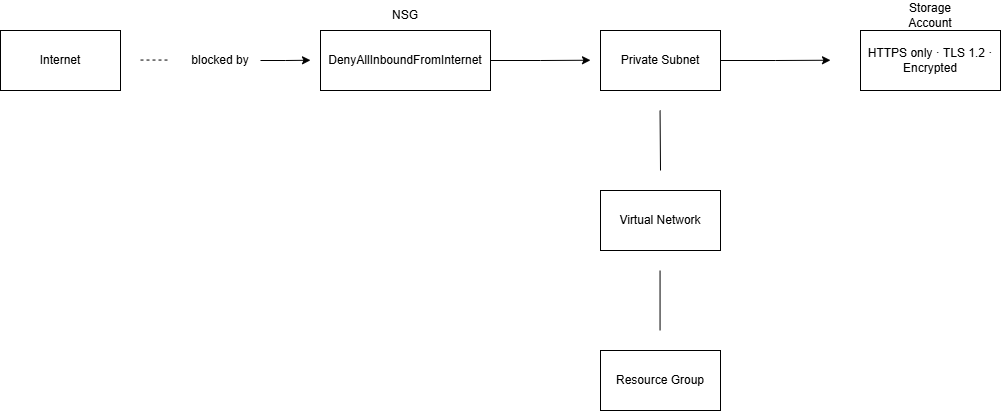

The diagram above was exported from draw.io. Its source (the exported page's mxGraphModel, read from the mxfile embedded in the PNG):
<mxGraphModel dx="929" dy="513" grid="1" gridSize="10" guides="1" tooltips="1" connect="1" arrows="1" fold="1" page="1" pageScale="1" pageWidth="850" pageHeight="1100" background="#ffffff" math="0" shadow="0">
  <root>
    <mxCell id="0" />
    <mxCell id="1" parent="0" />
    <mxCell id="2Ugxq_3BNgLekSjldZeW-2" parent="1" style="rounded=0;whiteSpace=wrap;html=1;" value="Internet" vertex="1">
      <mxGeometry height="60" width="120" x="60" y="80" as="geometry" />
    </mxCell>
    <mxCell id="2Ugxq_3BNgLekSjldZeW-14" edge="1" parent="1" source="2Ugxq_3BNgLekSjldZeW-3" style="edgeStyle=orthogonalEdgeStyle;rounded=0;orthogonalLoop=1;jettySize=auto;html=1;exitX=1;exitY=0.5;exitDx=0;exitDy=0;">
      <mxGeometry relative="1" as="geometry">
        <mxPoint x="370" y="109.72727272727263" as="targetPoint" />
      </mxGeometry>
    </mxCell>
    <mxCell id="2Ugxq_3BNgLekSjldZeW-3" parent="1" style="text;html=1;whiteSpace=wrap;strokeColor=none;fillColor=none;align=center;verticalAlign=middle;rounded=0;" value="blocked by" vertex="1">
      <mxGeometry height="30" width="80" x="240" y="95" as="geometry" />
    </mxCell>
    <mxCell id="2Ugxq_3BNgLekSjldZeW-15" edge="1" parent="1" source="2Ugxq_3BNgLekSjldZeW-4" style="edgeStyle=orthogonalEdgeStyle;rounded=0;orthogonalLoop=1;jettySize=auto;html=1;exitX=1;exitY=0.5;exitDx=0;exitDy=0;">
      <mxGeometry relative="1" as="geometry">
        <mxPoint x="650" y="109.72727272727263" as="targetPoint" />
      </mxGeometry>
    </mxCell>
    <mxCell id="2Ugxq_3BNgLekSjldZeW-4" parent="1" style="rounded=0;whiteSpace=wrap;html=1;" value="DenyAllInboundFromInternet" vertex="1">
      <mxGeometry height="60" width="170" x="380" y="80" as="geometry" />
    </mxCell>
    <mxCell id="2Ugxq_3BNgLekSjldZeW-16" edge="1" parent="1" source="2Ugxq_3BNgLekSjldZeW-5" style="edgeStyle=orthogonalEdgeStyle;rounded=0;orthogonalLoop=1;jettySize=auto;html=1;exitX=1;exitY=0.5;exitDx=0;exitDy=0;">
      <mxGeometry relative="1" as="geometry">
        <mxPoint x="890" y="109.72727272727263" as="targetPoint" />
      </mxGeometry>
    </mxCell>
    <mxCell id="2Ugxq_3BNgLekSjldZeW-5" parent="1" style="rounded=0;whiteSpace=wrap;html=1;" value="Private Subnet" vertex="1">
      <mxGeometry height="60" width="120" x="660" y="80" as="geometry" />
    </mxCell>
    <mxCell id="2Ugxq_3BNgLekSjldZeW-6" parent="1" style="rounded=0;whiteSpace=wrap;html=1;" value="HTTPS only · TLS 1.2 · Encrypted" vertex="1">
      <mxGeometry height="60" width="140" x="920" y="80" as="geometry" />
    </mxCell>
    <mxCell id="2Ugxq_3BNgLekSjldZeW-7" parent="1" style="rounded=0;whiteSpace=wrap;html=1;" value="Virtual Network" vertex="1">
      <mxGeometry height="60" width="120" x="660" y="240" as="geometry" />
    </mxCell>
    <mxCell id="2Ugxq_3BNgLekSjldZeW-9" parent="1" style="rounded=0;whiteSpace=wrap;html=1;" value="Resource Group" vertex="1">
      <mxGeometry height="60" width="120" x="660" y="400" as="geometry" />
    </mxCell>
    <mxCell id="2Ugxq_3BNgLekSjldZeW-11" parent="1" style="text;html=1;whiteSpace=wrap;strokeColor=none;fillColor=none;align=center;verticalAlign=middle;rounded=0;" value="NSG" vertex="1">
      <mxGeometry height="30" width="60" x="435" y="50" as="geometry" />
    </mxCell>
    <mxCell id="2Ugxq_3BNgLekSjldZeW-17" edge="1" parent="1" style="endArrow=none;html=1;rounded=0;" value="">
      <mxGeometry height="50" relative="1" width="50" as="geometry">
        <Array as="points" />
        <mxPoint x="720" y="220" as="sourcePoint" />
        <mxPoint x="719.55" y="160" as="targetPoint" />
      </mxGeometry>
    </mxCell>
    <mxCell id="2Ugxq_3BNgLekSjldZeW-18" edge="1" parent="1" style="endArrow=none;html=1;rounded=0;" value="">
      <mxGeometry height="50" relative="1" width="50" as="geometry">
        <mxPoint x="719.55" y="380" as="sourcePoint" />
        <mxPoint x="719.55" y="320" as="targetPoint" />
      </mxGeometry>
    </mxCell>
    <mxCell id="2Ugxq_3BNgLekSjldZeW-19" edge="1" parent="1" style="endArrow=none;dashed=1;html=1;rounded=0;" value="">
      <mxGeometry height="50" relative="1" width="50" as="geometry">
        <mxPoint x="200" y="109.55000000000001" as="sourcePoint" />
        <mxPoint x="230" y="109.55000000000001" as="targetPoint" />
      </mxGeometry>
    </mxCell>
    <mxCell id="2Ugxq_3BNgLekSjldZeW-21" parent="1" style="text;html=1;whiteSpace=wrap;strokeColor=none;fillColor=none;align=center;verticalAlign=middle;rounded=0;" value="Storage Account" vertex="1">
      <mxGeometry height="30" width="60" x="960" y="50" as="geometry" />
    </mxCell>
  </root>
</mxGraphModel>